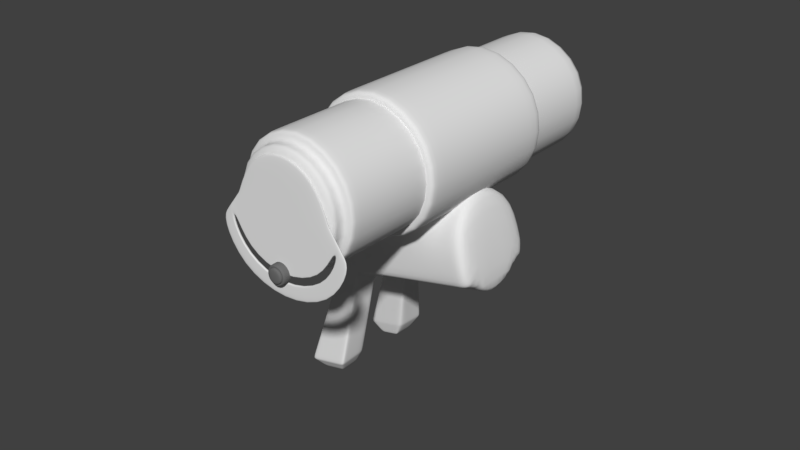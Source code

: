 # Source: getriebe.blend  (saved by Blender 2.79.0; exported with 4.5.12 LTS)
import bpy
from mathutils import Matrix  # noqa: F401  (used for matrix-valued properties, if any)

bpy.ops.wm.read_factory_settings(use_empty=True)
scene = bpy.context.scene
scene.name = 'Scene'

# ---- collections
col_collection_1 = bpy.data.collections.new('Collection 1'); scene.collection.children.link(col_collection_1)
col_radgabel = bpy.data.collections.new('RadGabel')  # instanced only; not linked into the scene
col_frame = bpy.data.collections.new('frame')  # instanced only; not linked into the scene
col_padele = bpy.data.collections.new('Padele')  # instanced only; not linked into the scene
col_stand = bpy.data.collections.new('stand')  # instanced only; not linked into the scene
col_kette_mit_zahnrad = bpy.data.collections.new('Kette mit Zahnrad')  # instanced only; not linked into the scene

# ---- materials (node trees are filled in below, after node groups)
mat_screw_003 = bpy.data.materials.new('screw_003')
mat_screw_003.alpha_threshold = 0.0
mat_screw_003.roughness = 0.5

# ---- material node trees
mat_screw_003.use_nodes = True; mat_screw_003.node_tree.nodes.clear()
_N = mat_screw_003.node_tree.nodes; _L = mat_screw_003.node_tree.links
n0 = _N.new('ShaderNodeOutputMaterial'); n0.name = 'Material Output'; n0.location = (300, 300)
n1 = _N.new('ShaderNodeBsdfDiffuse'); n1.name = 'Diffuse BSDF'; n1.location = (10, 300)
n1.inputs[0].default_value = (0.15, 0.15, 0.15, 1.0)
_L.new(n1.outputs[0], n0.inputs[0])
n0.is_active_output = True

# ---- world
world_world = bpy.data.worlds.new('World'); scene.world = world_world
world_world.color = (0.05088, 0.05088, 0.05088)
world_world.use_sun_shadow = False
world_world.sun_shadow_jitter_overblur = 0.0
world_world.cycles.sampling_method = 'MANUAL'

# ---- meshes
me_cylinder_002 = bpy.data.meshes.new('Cylinder.002')
me_cylinder_002.from_pydata([(0.0, 1.0, 1.0), (0.7071, 0.7071, 1.0), (1.0, -4.371e-08, 1.0), (0.7071, -0.7071, 1.0), (-8.742e-08, -1.0, 1.0), (-0.7071, -0.7071, 1.0), (-1.0, 1.192e-08, 1.0), (-0.7071, 0.7071, 1.0), (1.0, -4.371e-08, 1.0), (0.7071, -0.7071, 1.0), (-8.742e-08, -1.0, 1.0), (-0.7071, -0.7071, 1.0), (-0.8455, -0.9662, 0.0), (-1.0, 1.192e-08, 1.0), (1.452, -0.6016, 1.039), (-0.8883, -1.111, 0.0), (-1.03e-07, -1.267, 0.0), (1.027, -1.385, 0.982), (0.8455, -0.9662, 0.0), (-1.269e-07, -1.71, 0.9584), (-1.082e-07, -1.427, 0.0), (-1.027, -1.385, 0.982), (-1.104, -0.3664, 0.0), (-1.452, -0.6016, 1.039), (1.208, -0.483, 0.9485), (1.107, -0.3734, 0.9535), (0.8883, -1.119, 0.9884), (0.8188, -0.9441, 0.9937), (-1.205, -0.5028, 0.0), (0.8883, -1.111, 0.0), (1.107, -0.3658, 0.0), (1.208, -0.4754, 0.0), (-1.205, -0.5104, 0.9281), (-1.104, -0.374, 0.953), (-0.8188, -0.9441, 0.9937), (-0.915, -1.148, 0.9883), (-1.006e-07, -1.236, 0.9862), (-1.138e-07, -1.474, 0.9722), (-1.285, -0.3795, 1.025), (-1.167, -0.2222, 1.014), (-1.082e-07, -1.435, 0.9739), (0.915, -1.148, 0.9883), (0.8455, -0.9738, 0.9936), (-1.03e-07, -1.275, 0.9844), (-0.8883, -1.119, 0.9884), (-0.8455, -0.9738, 0.9936), (1.285, -0.3795, 1.025), (1.167, -0.2222, 1.014), (0.0, 1.0, 0.0), (0.7071, 0.7071, 0.0), (1.0, -4.371e-08, 0.0), (-1.0, 1.192e-08, 0.0), (-0.7071, 0.7071, 0.0), (1.0, -4.371e-08, 0.0), (-1.0, 1.192e-08, 0.0), (1.452, -0.6017, 0.03896), (1.027, -1.385, -0.01805), (-1.269e-07, -1.71, -0.04166), (-1.027, -1.385, -0.01805), (-1.452, -0.6017, 0.03896), (-1.285, -0.3795, 0.02457), (-1.167, -0.2222, 0.01439), (1.285, -0.3795, 0.02457), (1.167, -0.2222, 0.01439)], [], [(48, 0, 1, 49), (49, 1, 2, 50), (50, 2, 8, 53), (1, 0, 7, 6, 5, 4, 3, 2), (51, 6, 7, 52), (52, 7, 0, 48), (53, 8, 47, 63), (46, 41, 17, 14), (41, 37, 19, 17), (5, 6, 13, 11), (4, 5, 11, 10), (3, 4, 10, 9), (2, 3, 9, 8), (55, 14, 17, 56), (56, 17, 19, 57), (57, 19, 21, 58), (58, 21, 23, 59), (11, 13, 39, 34), (9, 10, 36, 27), (40, 26, 29, 20), (44, 40, 20, 15), (37, 35, 21, 19), (10, 11, 34, 36), (35, 38, 23, 21), (62, 46, 14, 55), (8, 9, 27, 47), (60, 38, 39, 61), (13, 54, 61, 39), (25, 42, 18, 30), (43, 45, 12, 16), (46, 62, 63, 47), (26, 24, 31, 29), (32, 33, 39, 38), (26, 40, 37, 41), (43, 42, 27, 36), (40, 44, 35, 37), (45, 43, 36, 34), (44, 32, 38, 35), (33, 45, 34, 39), (24, 26, 41, 46), (25, 24, 46, 47), (42, 25, 47, 27), (38, 60, 59, 23), (24, 25, 30, 31), (32, 44, 15, 28), (42, 43, 16, 18), (45, 33, 22, 12), (6, 51, 54, 13), (33, 32, 28, 22)])
me_cylinder_002.polygons.foreach_set('use_smooth', [True] * 49)
me_cylinder_002.use_remesh_preserve_volume = False
me_cylinder_002.use_remesh_preserve_attributes = False
me_cylinder_002.use_mirror_vertex_groups = False
me_cylinder_002.update()
me_cylinder_001 = bpy.data.meshes.new('Cylinder.001')
me_cylinder_001.from_pydata([(3.553e-09, 0.8967, -1.0), (3.553e-09, 0.8967, 1.0), (0.7766, 0.4484, -1.0), (0.7766, 0.4484, 1.0), (0.7766, -0.4484, -1.0), (0.7766, -0.4484, 1.0), (-7.676e-08, -0.8967, -1.0), (-7.676e-08, -0.8967, 1.0), (-0.7766, -0.4484, -1.0), (-0.7766, -0.4484, 1.0), (-0.7766, 0.4484, -1.0), (-0.7766, 0.4484, 1.0), (0.0, 1.0, -0.8701), (0.0, 1.0, 0.8701), (0.866, 0.5, 0.8701), (0.866, 0.5, -0.8701), (0.866, -0.5, 0.8701), (0.866, -0.5, -0.8701), (-8.742e-08, -1.0, 0.8701), (-8.742e-08, -1.0, -0.8701), (-0.866, -0.5, 0.8701), (-0.866, -0.5, -0.8701), (-0.866, 0.5, 0.8701), (-0.866, 0.5, -0.8701), (0.0, 1.0, -1.0), (0.866, 0.5, -1.0), (0.866, 0.5, 1.0), (0.0, 1.0, 1.0), (0.866, -0.5, -1.0), (0.866, -0.5, 1.0), (-8.742e-08, -1.0, -1.0), (-8.742e-08, -1.0, 1.0), (-0.866, -0.5, -1.0), (-0.866, -0.5, 1.0), (-0.866, 0.5, -1.0), (-0.866, 0.5, 1.0), (3.553e-09, 0.8967, -1.0), (0.7766, 0.4484, -1.0), (0.7766, 0.4484, 1.0), (3.553e-09, 0.8967, 1.0), (0.7766, -0.4484, -1.0), (0.7766, -0.4484, 1.0), (-7.676e-08, -0.8967, -1.0), (-7.676e-08, -0.8967, 1.0), (-0.7766, -0.4484, -1.0), (-0.7766, -0.4484, 1.0), (-0.7766, 0.4484, -1.0), (-0.7766, 0.4484, 1.0), (3.553e-09, 0.8967, -1.0), (0.7766, 0.4484, -1.0), (0.7766, 0.4484, 1.0), (3.553e-09, 0.8967, 1.0), (0.7766, -0.4484, -1.0), (0.7766, -0.4484, 1.0), (-7.676e-08, -0.8967, -1.0), (-7.676e-08, -0.8967, 1.0), (-0.7766, -0.4484, -1.0), (-0.7766, -0.4484, 1.0), (-0.7766, 0.4484, -1.0), (-0.7766, 0.4484, 1.0), (3.553e-09, 0.8967, -2.139), (0.7766, 0.4484, -2.139), (0.6669, 0.385, 2.139), (7.913e-09, 0.7701, 2.139), (0.7766, -0.4484, -2.139), (0.6669, -0.385, 2.139), (-7.676e-08, -0.8967, -2.139), (-6.586e-08, -0.7701, 2.139), (-0.7766, -0.4484, -2.139), (-0.6669, -0.385, 2.139), (-0.7766, 0.4484, -2.139), (-0.6669, 0.385, 2.139), (0.7766, -0.4484, -2.072), (0.7766, 0.4484, -2.072), (-0.7766, -0.4484, -2.072), (-7.676e-08, -0.8967, -2.072), (3.553e-09, 0.8967, -2.072), (-0.7766, 0.4484, -2.072), (0.7766, -0.4484, 2.072), (-7.676e-08, -0.8967, 2.072), (-0.7766, -0.4484, 2.072), (-0.7766, 0.4484, 2.072), (0.7766, 0.4484, 2.072), (3.553e-09, 0.8967, 2.072), (0.7766, 0.4484, 2.139), (3.553e-09, 0.8967, 2.139), (0.7766, -0.4484, 2.139), (-7.676e-08, -0.8967, 2.139), (-0.7766, -0.4484, 2.139), (-0.7766, 0.4484, 2.139), (0.6669, 0.385, 2.337), (7.913e-09, 0.7701, 2.337), (0.6669, -0.385, 2.337), (-6.586e-08, -0.7701, 2.337), (-0.6669, -0.385, 2.337), (-0.6669, 0.385, 2.337), (0.6669, -0.385, 2.238), (-6.586e-08, -0.7701, 2.238), (7.913e-09, 0.7701, 2.238), (0.6669, 0.385, 2.238), (-0.6669, 0.385, 2.238), (-0.6669, -0.385, 2.238)], [], [(13, 27, 26, 14), (14, 26, 29, 16), (16, 29, 31, 18), (18, 31, 33, 20), (11, 9, 45, 47), (20, 33, 35, 22), (22, 35, 27, 13), (2, 4, 40, 37), (34, 23, 12, 24), (23, 22, 13, 12), (32, 21, 23, 34), (21, 20, 22, 23), (30, 19, 21, 32), (19, 18, 20, 21), (28, 17, 19, 30), (17, 16, 18, 19), (25, 15, 17, 28), (15, 14, 16, 17), (24, 12, 15, 25), (12, 13, 14, 15), (2, 0, 24, 25), (1, 3, 26, 27), (4, 2, 25, 28), (3, 5, 29, 26), (6, 4, 28, 30), (5, 7, 31, 29), (8, 6, 30, 32), (7, 9, 33, 31), (10, 8, 32, 34), (9, 11, 35, 33), (0, 10, 34, 24), (11, 1, 27, 35), (47, 45, 57, 59), (37, 40, 52, 49), (6, 8, 44, 42), (5, 3, 38, 41), (10, 0, 36, 46), (0, 2, 37, 36), (9, 7, 43, 45), (4, 6, 42, 40), (1, 11, 47, 39), (3, 1, 39, 38), (8, 10, 46, 44), (7, 5, 41, 43), (73, 72, 64, 61), (79, 78, 86, 87), (42, 44, 56, 54), (41, 38, 50, 53), (46, 36, 48, 58), (36, 37, 49, 48), (45, 43, 55, 57), (40, 42, 54, 52), (39, 47, 59, 51), (38, 39, 51, 50), (44, 46, 58, 56), (43, 41, 53, 55), (97, 96, 92, 93), (60, 61, 64, 66, 68, 70), (81, 80, 88, 89), (75, 74, 68, 66), (78, 82, 84, 86), (77, 76, 60, 70), (76, 73, 61, 60), (80, 79, 87, 88), (72, 75, 66, 64), (83, 81, 89, 85), (82, 83, 85, 84), (74, 77, 70, 68), (56, 58, 77, 74), (52, 54, 75, 72), (48, 49, 73, 76), (58, 48, 76, 77), (54, 56, 74, 75), (49, 52, 72, 73), (50, 51, 83, 82), (51, 59, 81, 83), (57, 55, 79, 80), (53, 50, 82, 78), (59, 57, 80, 81), (55, 53, 78, 79), (63, 62, 84, 85), (62, 65, 86, 84), (65, 67, 87, 86), (67, 69, 88, 87), (69, 71, 89, 88), (71, 63, 85, 89), (90, 91, 95, 94, 93, 92), (99, 98, 91, 90), (98, 100, 95, 91), (101, 97, 93, 94), (96, 99, 90, 92), (100, 101, 94, 95), (71, 69, 101, 100), (65, 62, 99, 96), (69, 67, 97, 101), (63, 71, 100, 98), (62, 63, 98, 99), (67, 65, 96, 97)])
me_cylinder_001.polygons.foreach_set('use_smooth', [True] * 98)
_uv = me_cylinder_001.uv_layers.new(name='UVMap')
_uv.uv.foreach_set('vector', [0.4343, 0.5609, 0.4343, 0.5796, 0.2897, 0.5796, 0.2897, 0.5609, 0.2897, 0.5609, 0.2897, 0.5796, 0.145, 0.5796, 0.145, 0.5609, 0.145, 0.5609, 0.145, 0.5796, 0.0003314, 0.5796, 0.0003314, 0.5609, 0.0003314, 0.01912, 0.0003314, 0.0003314, 0.145, 0.0003316, 0.145, 0.01912, 0.7526, 0.8007, 0.6311, 0.8007, 0.6316, 0.7986, 0.7521, 0.7988, 0.145, 0.01912, 0.145, 0.0003316, 0.2897, 0.0003318, 0.2897, 0.01912, 0.2897, 0.01912, 0.2897, 0.0003318, 0.4343, 0.0003318, 0.4343, 0.01912, 0.7526, 0.868, 0.6311, 0.868, 0.6316, 0.866, 0.7521, 0.8661, 0.2897, 0.2897, 0.2897, 0.2709, 0.4343, 0.2709, 0.4343, 0.2897, 0.2897, 0.2709, 0.2897, 0.01912, 0.4343, 0.01912, 0.4343, 0.2709, 0.145, 0.2897, 0.145, 0.2709, 0.2897, 0.2709, 0.2897, 0.2897, 0.145, 0.2709, 0.145, 0.01912, 0.2897, 0.01912, 0.2897, 0.2709, 0.0003315, 0.2897, 0.0003315, 0.2709, 0.145, 0.2709, 0.145, 0.2897, 0.0003315, 0.2709, 0.0003314, 0.01912, 0.145, 0.01912, 0.145, 0.2709, 0.145, 0.2903, 0.145, 0.3091, 0.0003314, 0.3091, 0.0003315, 0.2903, 0.145, 0.3091, 0.145, 0.5609, 0.0003314, 0.5609, 0.0003314, 0.3091, 0.2897, 0.2903, 0.2897, 0.3091, 0.145, 0.3091, 0.145, 0.2903, 0.2897, 0.3091, 0.2897, 0.5609, 0.145, 0.5609, 0.145, 0.3091, 0.4343, 0.2903, 0.4343, 0.3091, 0.2897, 0.3091, 0.2897, 0.2903, 0.4343, 0.3091, 0.4343, 0.5609, 0.2897, 0.5609, 0.2897, 0.3091, 0.7526, 0.868, 0.8552, 0.8164, 0.8659, 0.8234, 0.7551, 0.8798, 0.7713, 0.5663, 0.6698, 0.515, 0.6728, 0.5042, 0.7804, 0.5605, 0.6311, 0.868, 0.7526, 0.868, 0.7551, 0.8798, 0.6281, 0.8788, 0.6698, 0.515, 0.5483, 0.515, 0.5458, 0.5032, 0.6728, 0.5042, 0.5296, 0.8167, 0.6311, 0.868, 0.6281, 0.8788, 0.5206, 0.8225, 0.5483, 0.515, 0.4457, 0.5666, 0.435, 0.5596, 0.5458, 0.5032, 0.6339, 0.8923, 0.5313, 0.9439, 0.5206, 0.9369, 0.6314, 0.8805, 0.5296, 0.7493, 0.6311, 0.8007, 0.6281, 0.8114, 0.5206, 0.7551, 0.7554, 0.8923, 0.6339, 0.8923, 0.6314, 0.8805, 0.7584, 0.8815, 0.6311, 0.8007, 0.7526, 0.8007, 0.7551, 0.8125, 0.6281, 0.8114, 0.8569, 0.9436, 0.7554, 0.8923, 0.7584, 0.8815, 0.866, 0.9378, 0.7526, 0.8007, 0.8552, 0.7491, 0.8659, 0.7561, 0.7551, 0.8125, 0.7521, 0.7988, 0.6316, 0.7986, 0.632, 0.7966, 0.7517, 0.7967, 0.7521, 0.8661, 0.6316, 0.866, 0.632, 0.8639, 0.7517, 0.8641, 0.5313, 0.9439, 0.6339, 0.8923, 0.6344, 0.8942, 0.5321, 0.9454, 0.5483, 0.515, 0.6698, 0.515, 0.6693, 0.517, 0.5488, 0.5169, 0.7554, 0.8923, 0.8569, 0.9436, 0.856, 0.9454, 0.7549, 0.8943, 0.8552, 0.8164, 0.7526, 0.868, 0.7521, 0.8661, 0.8544, 0.8149, 0.6311, 0.8007, 0.5296, 0.7493, 0.5305, 0.7476, 0.6316, 0.7986, 0.6311, 0.868, 0.5296, 0.8167, 0.5305, 0.8149, 0.6316, 0.866, 0.8552, 0.7491, 0.7526, 0.8007, 0.7521, 0.7988, 0.8544, 0.7476, 0.6698, 0.515, 0.7713, 0.5663, 0.7704, 0.5681, 0.6693, 0.517, 0.6339, 0.8923, 0.7554, 0.8923, 0.7549, 0.8943, 0.6344, 0.8942, 0.4457, 0.5666, 0.5483, 0.515, 0.5488, 0.5169, 0.4465, 0.5681, 0.6496, 0.5901, 0.5199, 0.5901, 0.5199, 0.5803, 0.6496, 0.5803, 0.0003315, 0.7354, 0.1301, 0.7354, 0.1301, 0.7451, 0.0003315, 0.7451, 0.5321, 0.9454, 0.6344, 0.8942, 0.6348, 0.8962, 0.533, 0.9471, 0.5488, 0.5169, 0.6693, 0.517, 0.6689, 0.519, 0.5493, 0.5189, 0.7549, 0.8943, 0.856, 0.9454, 0.8551, 0.9472, 0.7545, 0.8964, 0.8544, 0.8149, 0.7521, 0.8661, 0.7517, 0.8641, 0.8535, 0.8131, 0.6316, 0.7986, 0.5305, 0.7476, 0.5314, 0.7458, 0.632, 0.7966, 0.6316, 0.866, 0.5305, 0.8149, 0.5314, 0.8131, 0.632, 0.8639, 0.8544, 0.7476, 0.7521, 0.7988, 0.7517, 0.7967, 0.8535, 0.7458, 0.6693, 0.517, 0.7704, 0.5681, 0.7696, 0.5699, 0.6689, 0.519, 0.6344, 0.8942, 0.7549, 0.8943, 0.7545, 0.8964, 0.6348, 0.8962, 0.4465, 0.5681, 0.5488, 0.5169, 0.5493, 0.5189, 0.4474, 0.5698, 0.5206, 0.962, 0.6319, 0.962, 0.6319, 0.9763, 0.5206, 0.9763, 0.2598, 0.8581, 0.1949, 0.9705, 0.06519, 0.9705, 0.0003314, 0.8581, 0.06519, 0.7458, 0.1949, 0.7458, 0.7556, 0.2598, 0.7556, 0.1301, 0.7653, 0.1301, 0.7653, 0.2598, 0.4447, 0.0003314, 0.4447, 0.1301, 0.435, 0.1301, 0.435, 0.0003314, 0.1301, 0.7354, 0.2598, 0.7354, 0.2598, 0.7451, 0.1301, 0.7451, 0.4447, 0.2598, 0.4447, 0.3895, 0.435, 0.3895, 0.435, 0.2598, 0.7793, 0.5901, 0.6496, 0.5901, 0.6496, 0.5803, 0.7793, 0.5803, 0.7556, 0.1301, 0.7556, 0.0003315, 0.7653, 0.0003315, 0.7653, 0.1301, 0.5199, 0.5901, 0.3902, 0.5901, 0.3902, 0.5803, 0.5199, 0.5803, 0.7556, 0.3895, 0.7556, 0.2598, 0.7653, 0.2598, 0.7653, 0.3895, 0.2598, 0.7354, 0.3895, 0.7354, 0.3895, 0.7451, 0.2598, 0.7451, 0.4447, 0.1301, 0.4447, 0.2598, 0.435, 0.2598, 0.435, 0.1301, 0.5998, 0.1301, 0.5998, 0.2598, 0.4447, 0.2598, 0.4447, 0.1301, 0.5199, 0.7451, 0.3902, 0.7451, 0.3902, 0.5901, 0.5199, 0.5901, 0.7793, 0.7451, 0.6496, 0.7451, 0.6496, 0.5901, 0.7793, 0.5901, 0.5998, 0.2598, 0.5998, 0.3895, 0.4447, 0.3895, 0.4447, 0.2598, 0.5998, 0.0003316, 0.5998, 0.1301, 0.4447, 0.1301, 0.4447, 0.0003314, 0.6496, 0.7451, 0.5199, 0.7451, 0.5199, 0.5901, 0.6496, 0.5901, 0.2598, 0.5803, 0.3895, 0.5803, 0.3895, 0.7354, 0.2598, 0.7354, 0.6005, 0.3895, 0.6005, 0.2598, 0.7556, 0.2598, 0.7556, 0.3895, 0.6005, 0.1301, 0.6005, 0.0003314, 0.7556, 0.0003315, 0.7556, 0.1301, 0.1301, 0.5803, 0.2598, 0.5803, 0.2598, 0.7354, 0.1301, 0.7354, 0.6005, 0.2598, 0.6005, 0.1301, 0.7556, 0.1301, 0.7556, 0.2598, 0.0003314, 0.5803, 0.1301, 0.5803, 0.1301, 0.7354, 0.0003315, 0.7354, 0.6761, 0.5025, 0.6204, 0.406, 0.6296, 0.3902, 0.6944, 0.5025, 0.6204, 0.406, 0.509, 0.406, 0.4998, 0.3902, 0.6296, 0.3902, 0.509, 0.406, 0.4533, 0.5025, 0.435, 0.5025, 0.4998, 0.3902, 0.2788, 0.7458, 0.3345, 0.8423, 0.3253, 0.8581, 0.2604, 0.7458, 0.3345, 0.8423, 0.4459, 0.8423, 0.455, 0.8581, 0.3253, 0.8581, 0.4459, 0.8423, 0.5016, 0.7458, 0.5199, 0.7458, 0.455, 0.8581, 0.9589, 0.05603, 0.9589, 0.1674, 0.8624, 0.2231, 0.766, 0.1674, 0.766, 0.05603, 0.8624, 0.0003314, 0.7433, 0.962, 0.8547, 0.962, 0.8547, 0.9763, 0.7433, 0.9763, 0.3345, 0.9855, 0.2231, 0.9855, 0.2231, 0.9711, 0.3345, 0.9711, 0.1117, 0.9855, 0.0003314, 0.9855, 0.0003314, 0.9711, 0.1117, 0.9711, 0.6319, 0.962, 0.7433, 0.962, 0.7433, 0.9763, 0.6319, 0.9763, 0.2231, 0.9855, 0.1117, 0.9855, 0.1117, 0.9711, 0.2231, 0.9711, 0.2231, 0.9997, 0.1117, 0.9997, 0.1117, 0.9855, 0.2231, 0.9855, 0.6319, 0.9478, 0.7433, 0.9478, 0.7433, 0.962, 0.6319, 0.962, 0.1117, 0.9997, 0.0003315, 0.9997, 0.0003314, 0.9855, 0.1117, 0.9855, 0.3345, 0.9997, 0.2231, 0.9997, 0.2231, 0.9855, 0.3345, 0.9855, 0.7433, 0.9478, 0.8547, 0.9478, 0.8547, 0.962, 0.7433, 0.962, 0.5206, 0.9478, 0.6319, 0.9478, 0.6319, 0.962, 0.5206, 0.962])
me_cylinder_001.use_remesh_preserve_volume = False
me_cylinder_001.use_remesh_preserve_attributes = False
me_cylinder_001.use_mirror_vertex_groups = False
me_cylinder_001.update()
me_cylinder = bpy.data.meshes.new('Cylinder')
me_cylinder.from_pydata([(-1.741e-08, 1.043, -0.7615), (-1.741e-08, 1.043, 1.238), (0.866, 0.5432, -0.7615), (0.866, 0.5432, 1.238), (0.866, -0.4568, -0.7615), (0.866, -0.4568, 1.238), (-1.048e-07, -0.9568, -0.7615), (-1.048e-07, -0.9568, 1.238), (4.812e-09, 1.043, -0.6032), (-3.963e-08, 1.043, 1.08), (0.866, 0.5432, 1.08), (0.866, 0.5432, -0.6032), (0.866, -0.4568, 1.08), (0.866, -0.4568, -0.6032), (-1.271e-07, -0.9568, 1.08), (-8.261e-08, -0.9568, -0.6032), (-1e-08, 1.043, -0.3084), (-2.482e-08, 1.043, 0.7853), (0.866, 0.5432, 0.7853), (0.866, 0.5432, -0.3084), (0.866, -0.4568, 0.7853), (0.866, -0.4568, -0.3084), (-1.122e-07, -0.9568, 0.7853), (-9.742e-08, -0.9568, -0.3084), (-1.305e-07, 2.064, -0.09348), (-1.463e-07, 1.616, 1.203), (0.6865, 1.087, 0.8928), (0.6865, 1.379, 0.04604), (0.6865, 1.032, 0.8851), (-1.408e-07, 1.532, 1.191), (-1.25e-07, 1.98, -0.1053), (0.6865, 1.324, 0.03834), (0.866, 0.5432, 0.2385), (0.866, -0.4568, 0.2385), (-1.048e-07, -0.9568, 0.2385), (-1.384e-07, 1.84, 0.5547), (1.051, 1.247, 0.4715), (1.051, 1.163, 0.4597), (0.433, -0.7068, -0.7615), (0.433, -0.7068, 1.238), (0.433, -0.7068, -0.6032), (0.433, -0.7068, 1.08), (0.433, -0.7068, -0.3084), (0.433, -0.7068, 0.7853), (0.433, -0.7068, 0.2385), (0.9983, -2.492, -0.7793), (0.9983, -2.492, -1.01), (0.6041, -2.477, -1.01), (0.6041, -2.477, -0.7793), (1.156, -2.268, -1.139), (0.5412, -2.236, -1.139), (0.5412, -2.236, -0.6496), (1.156, -2.268, -0.6496), (0.433, -0.8121, -0.6032), (0.433, -0.8121, -0.3084), (0.866, -0.5621, -0.6032), (0.866, -0.5621, -0.3084), (0.866, 0.5432, -0.3465), (0.866, -0.4568, -0.3465), (0.0, -0.9568, -0.3465), (0.0, 1.043, -0.3465), (0.433, -0.7068, -0.3465), (0.9983, -2.492, -0.809), (0.6041, -2.477, -0.809), (1.156, -2.268, -0.7129), (0.5412, -2.236, -0.7129), (0.433, -0.8121, -0.3465), (0.866, -0.5621, -0.3465), (0.866, 0.5432, -0.5634), (0.866, -0.4568, -0.5634), (0.0, -0.9568, -0.5634), (0.433, -0.7068, -0.5634), (0.9983, -2.492, -0.9784), (0.6041, -2.477, -0.9784), (1.156, -2.268, -1.073), (0.866, -0.5621, -0.5634), (0.0, 1.043, -0.5634), (0.5412, -2.236, -1.073), (0.433, -0.8121, -0.5634), (0.5249, -0.6234, 1.238), (0.7922, -0.5401, 1.238), (0.7922, -0.5401, -0.7615), (0.5249, -0.6234, -0.7615), (0.7922, -0.5401, -0.6032), (0.5249, -0.6234, -0.6032), (0.7922, -0.5401, 1.08), (0.5249, -0.6234, 1.08), (0.7922, -0.5401, -0.3084), (0.5249, -0.6234, -0.3084), (0.7922, -0.5401, 0.7853), (0.5249, -0.6234, 0.7853), (0.7922, -0.5401, 0.2385), (0.5249, -0.6234, 0.2385), (0.8641, -2.487, -1.01), (0.6207, -2.482, -1.01), (0.8641, -2.487, -0.7793), (0.6207, -2.482, -0.7793), (0.7785, -2.247, -0.6496), (1.072, -2.258, -0.6496), (1.072, -2.258, -1.139), (0.7785, -2.247, -1.139), (0.7922, -0.6454, -0.6032), (0.5249, -0.7287, -0.6032), (0.5249, -0.7287, -0.3084), (0.7922, -0.6454, -0.3084), (0.8641, -2.487, -0.809), (0.6207, -2.482, -0.809), (0.8641, -2.487, -0.9784), (0.6207, -2.482, -0.9784), (1.103, -2.319, -1.11), (1.103, -2.319, -0.6787), (0.5553, -2.29, -1.11), (0.5553, -2.29, -0.6787), (1.103, -2.319, -0.7344), (0.5553, -2.29, -0.7344), (1.103, -2.319, -1.052), (0.5553, -2.29, -1.052), (0.9756, -2.309, -0.6787), (0.7431, -2.3, -0.6787), (0.7431, -2.3, -1.11), (0.9756, -2.309, -1.11), (1.13, -2.182, -1.112), (1.13, -2.182, -0.6323), (0.5357, -2.164, -1.112), (0.5357, -2.164, -0.6323), (0.5357, -2.164, -0.6943), (1.13, -2.182, -0.6943), (1.13, -2.182, -1.047), (0.5357, -2.164, -1.047), (0.7656, -2.17, -1.112), (1.047, -2.176, -1.112), (1.047, -2.176, -0.6323), (0.7656, -2.17, -0.6323)], [], [(9, 1, 3, 10), (10, 3, 5, 12), (41, 39, 7, 14), (3, 1, 7, 39, 79, 80, 5), (38, 40, 15, 6), (43, 41, 14, 22), (2, 11, 13, 4), (18, 10, 12, 20), (0, 8, 11, 2), (17, 9, 10, 18), (60, 16, 19, 57), (57, 19, 21, 58), (32, 18, 20, 33), (61, 42, 23, 59), (44, 43, 22, 34), (29, 28, 26, 25), (35, 25, 26, 36), (37, 31, 27, 36), (31, 30, 24, 27), (19, 16, 30, 31), (32, 19, 31, 37), (17, 18, 28, 29), (18, 32, 37, 28), (28, 37, 36, 26), (24, 35, 36, 27), (42, 44, 34, 23), (19, 32, 33, 21), (88, 92, 44, 42), (92, 90, 43, 44), (120, 109, 46, 93), (90, 86, 41, 43), (82, 84, 40, 38), (86, 79, 39, 41), (106, 96, 48, 63), (116, 111, 47, 73), (113, 110, 45, 62), (118, 112, 48, 96), (6, 0, 2, 4, 81, 82, 38), (132, 124, 51, 97), (126, 122, 52, 64), (128, 123, 50, 77), (130, 121, 49, 99), (83, 13, 55, 101), (71, 40, 53, 78), (58, 21, 56, 67), (88, 42, 54, 103), (69, 58, 67, 75), (42, 61, 66, 54), (124, 125, 65, 51), (127, 126, 64, 74), (115, 113, 62, 72), (112, 114, 63, 48), (108, 106, 63, 73), (71, 61, 59, 70), (68, 57, 58, 69), (76, 60, 57, 68), (8, 76, 68, 11), (11, 68, 69, 13), (40, 71, 70, 15), (94, 108, 73, 47), (109, 115, 72, 46), (121, 127, 74, 49), (13, 69, 75, 55), (61, 71, 78, 66), (125, 128, 77, 65), (114, 116, 73, 63), (46, 72, 107, 93), (93, 107, 108, 94), (72, 62, 105, 107), (107, 105, 106, 108), (21, 87, 104, 56), (87, 88, 103, 104), (40, 84, 102, 53), (84, 83, 101, 102), (123, 129, 100, 50), (129, 130, 99, 100), (122, 131, 98, 52), (131, 132, 97, 98), (110, 117, 95, 45), (117, 118, 96, 95), (62, 45, 95, 105), (105, 95, 96, 106), (12, 5, 80, 85), (85, 80, 79, 86), (4, 13, 83, 81), (81, 83, 84, 82), (20, 12, 85, 89), (89, 85, 86, 90), (111, 119, 94, 47), (119, 120, 93, 94), (33, 20, 89, 91), (91, 89, 90, 92), (21, 33, 91, 87), (87, 91, 92, 88), (100, 99, 120, 119), (50, 100, 119, 111), (98, 97, 118, 117), (52, 98, 117, 110), (65, 77, 116, 114), (49, 74, 115, 109), (51, 65, 114, 112), (74, 64, 113, 115), (97, 51, 112, 118), (64, 52, 110, 113), (77, 50, 111, 116), (99, 49, 109, 120), (104, 103, 132, 131), (56, 104, 131, 122), (102, 101, 130, 129), (53, 102, 129, 123), (66, 78, 128, 125), (55, 75, 127, 121), (75, 67, 126, 127), (54, 66, 125, 124), (101, 55, 121, 130), (78, 53, 123, 128), (67, 56, 122, 126), (103, 54, 124, 132)])
me_cylinder.polygons.foreach_set('use_smooth', [True] * 118)
me_cylinder.use_remesh_preserve_volume = False
me_cylinder.use_remesh_preserve_attributes = False
me_cylinder.use_mirror_vertex_groups = False
me_cylinder.update()
me_screw_003 = bpy.data.meshes.new('screw_003')
me_screw_003.from_pydata([(-5.96e-08, -0.1524, -5.281e-08), (-0.1319, -0.07618, 1.689e-09), (-0.1319, 0.07618, 2.469e-08), (-5.96e-08, 0.1524, -6.796e-09), (0.1319, 0.07618, -6.129e-08), (0.1319, -0.07618, -8.43e-08), (-0.1319, -0.07618, 0.09913), (-2.73e-08, -0.1524, 0.09913), (-0.1319, 0.07618, 0.09913), (-2.73e-08, 0.1524, 0.09913), (0.1319, 0.07618, 0.09913), (0.1319, -0.07618, 0.09913), (-1.709e-08, -0.1056, 0.1305), (-0.09148, -0.05282, 0.1305), (-0.09148, 0.05282, 0.1305), (-1.709e-08, 0.1056, 0.1305), (0.09148, 0.05282, 0.1305), (0.09148, -0.05282, 0.1305), (-2.73e-08, -0.1205, 0.09913), (-8.572e-08, -0.1133, 0.1028), (-2.938e-08, -0.1164, 0.09275), (-0.09811, -0.05665, 0.1028), (-0.1044, -0.06027, 0.09913), (-0.1008, -0.0582, 0.09275), (0.09811, -0.05665, 0.1028), (0.1044, -0.06027, 0.09913), (0.1008, -0.0582, 0.09275), (-0.09811, 0.05665, 0.1028), (-0.1044, 0.06027, 0.09913), (-0.1008, 0.0582, 0.09275), (-2.73e-08, 0.1205, 0.09913), (-2.611e-08, 0.1133, 0.1028), (-2.938e-08, 0.1164, 0.09275), (0.1044, 0.06027, 0.09913), (0.09811, 0.05665, 0.1028), (0.1008, 0.0582, 0.09275)], [], [(0, 7, 6, 1), (1, 6, 8, 2), (2, 8, 9, 3), (3, 9, 10, 4), (4, 10, 11, 5), (5, 11, 7, 0), (13, 12, 17, 16, 15, 14), (15, 31, 27, 14), (17, 24, 34, 16), (16, 34, 31, 15), (22, 28, 8, 6), (28, 30, 9, 8), (30, 33, 10, 9), (12, 19, 24, 17), (33, 25, 11, 10), (21, 19, 12, 13), (25, 18, 7, 11), (18, 22, 6, 7), (22, 18, 20, 23), (23, 20, 19, 21), (28, 22, 23, 29), (29, 23, 21, 27), (25, 33, 35, 26), (26, 35, 34, 24), (33, 30, 32, 35), (35, 32, 31, 34), (30, 28, 29, 32), (32, 29, 27, 31), (18, 25, 26, 20), (20, 26, 24, 19), (14, 27, 21, 13)])
me_screw_003.polygons.foreach_set('use_smooth', [True] * 31)
_uv = me_screw_003.uv_layers.new(name='UVMap')
_uv.uv.foreach_set('vector', [0.5183, 0.0002289, 0.5183, 0.1688, 0.2593, 0.1688, 0.2593, 0.000229, 0.2593, 0.000229, 0.2593, 0.1688, 0.0002289, 0.1688, 0.0002288, 0.0002291, 0.0002288, 0.3378, 0.0002288, 0.1692, 0.2593, 0.1692, 0.2593, 0.3378, 0.2593, 0.3378, 0.2593, 0.1692, 0.5183, 0.1692, 0.5183, 0.3378, 0.5183, 0.3378, 0.5183, 0.1692, 0.7774, 0.1692, 0.7774, 0.3378, 0.7774, 0.0002288, 0.7774, 0.1688, 0.5183, 0.1688, 0.5183, 0.0002289, 0.6821, 0.8659, 0.5923, 0.7104, 0.6821, 0.5549, 0.8617, 0.5549, 0.9515, 0.7104, 0.8617, 0.8659, 0.1995, 0.8172, 0.1926, 0.8656, 0.007663, 0.8119, 0.02728, 0.7675, 0.5515, 0.7672, 0.5713, 0.8118, 0.386, 0.8656, 0.3791, 0.8171, 0.3791, 0.8171, 0.386, 0.8656, 0.1926, 0.8656, 0.1995, 0.8172, 0.1969, 0.6047, 0.05064, 0.761, 0.0002288, 0.75, 0.1756, 0.5549, 0.05111, 0.3441, 0.1935, 0.5051, 0.1707, 0.5544, 0.0002288, 0.3536, 0.1935, 0.5051, 0.4116, 0.5088, 0.4333, 0.5544, 0.1707, 0.5544, 0.3793, 0.9499, 0.3862, 0.9014, 0.5712, 0.9553, 0.5515, 0.9998, 0.4116, 0.5088, 0.5445, 0.3594, 0.5917, 0.3684, 0.4333, 0.5544, 0.1929, 0.9015, 0.3862, 0.9014, 0.3793, 0.9499, 0.1997, 0.9498, 0.5442, 0.7616, 0.4151, 0.6076, 0.4382, 0.5625, 0.5919, 0.7539, 0.4151, 0.6076, 0.1969, 0.6047, 0.1756, 0.5549, 0.4382, 0.5625, 0.1969, 0.6047, 0.4151, 0.6076, 0.4094, 0.6196, 0.2025, 0.6179, 0.1904, 0.8837, 0.3887, 0.8838, 0.3862, 0.9014, 0.1929, 0.9015, 0.05064, 0.761, 0.1969, 0.6047, 0.2025, 0.6179, 0.06169, 0.7667, 0.0002288, 0.9389, 0.1904, 0.8837, 0.1929, 0.9015, 0.007696, 0.9551, 0.5445, 0.3594, 0.4116, 0.5088, 0.4063, 0.4965, 0.534, 0.3543, 0.5787, 0.8281, 0.3885, 0.8833, 0.386, 0.8656, 0.5713, 0.8118, 0.4116, 0.5088, 0.1935, 0.5051, 0.1995, 0.4922, 0.4063, 0.4965, 0.3885, 0.8833, 0.1901, 0.8833, 0.1926, 0.8656, 0.386, 0.8656, 0.1935, 0.5051, 0.05111, 0.3441, 0.0632, 0.3382, 0.1995, 0.4922, 0.1901, 0.8833, 0.0002288, 0.8281, 0.007663, 0.8119, 0.1926, 0.8656, 0.4151, 0.6076, 0.5442, 0.7616, 0.5328, 0.7667, 0.4094, 0.6196, 0.3887, 0.8838, 0.5787, 0.9391, 0.5712, 0.9553, 0.3862, 0.9014, 0.02741, 0.9998, 0.007696, 0.9551, 0.1929, 0.9015, 0.1997, 0.9498])
me_screw_003.materials.append(mat_screw_003)
me_screw_003.use_remesh_preserve_volume = False
me_screw_003.use_remesh_preserve_attributes = False
me_screw_003.use_mirror_vertex_groups = False
me_screw_003.update()

# ---- objects
ob_cylinder_002 = bpy.data.objects.new('Cylinder.002', me_cylinder_002)
ob_cylinder_001 = bpy.data.objects.new('Cylinder.001', me_cylinder_001)
ob_cylinder = bpy.data.objects.new('Cylinder', me_cylinder)
ob_radgabel = bpy.data.objects.new('RadGabel', None)
ob_frame = bpy.data.objects.new('frame', None)
ob_padele = bpy.data.objects.new('Padele', None)
ob_stand = bpy.data.objects.new('stand', None)
ob_ketten_path_padel = bpy.data.objects.new('Ketten_path_padel', None)
ob_ketten_path_motor = bpy.data.objects.new('Ketten_path_motor', None)
ob_kette_mit_zahnrad = bpy.data.objects.new('Kette mit Zahnrad', None)
ob_screw_003 = bpy.data.objects.new('screw_003', me_screw_003)

# ---- transforms, parenting, visibility, modifiers, constraints
ob_cylinder_002.location = (0.1414, -0.05802, 0.2805)
ob_cylinder_002.rotation_euler = (1.553, -0.0, 0.0)
ob_cylinder_002.scale = (0.01536, 0.01535, 0.0003597)
ob_cylinder_002.lineart.crease_threshold = 0.0
_m = ob_cylinder_002.modifiers.new('Subsurf', 'SUBSURF')
_m.uv_smooth = 'PRESERVE_CORNERS'
_m.quality = 2
_m.levels = 2
_m.show_only_control_edges = False
_m = ob_cylinder_002.modifiers.new('Mirror', 'MIRROR')
_m.use_axis = (False, False, True)
_m.use_clip = True
ob_cylinder_001.location = (0.1414, -1.096e-09, 0.2805)
ob_cylinder_001.rotation_euler = (1.571, -0.0, 0.0)
ob_cylinder_001.scale = (0.02475, 0.02475, 0.02475)
ob_cylinder_001.lineart.crease_threshold = 0.0
_m = ob_cylinder_001.modifiers.new('Subsurf', 'SUBSURF')
_m.uv_smooth = 'PRESERVE_CORNERS'
_m.quality = 2
_m.levels = 2
_m.show_only_control_edges = False
ob_cylinder.location = (0.1318, 0.0, 0.2483)
ob_cylinder.rotation_euler = (1.349, 9.595e-09, 1.571)
ob_cylinder.scale = (0.01655, 0.01723, 0.02701)
ob_cylinder.lineart.crease_threshold = 0.0
_m = ob_cylinder.modifiers.new('Mirror', 'MIRROR')
_m.use_clip = True
_m = ob_cylinder.modifiers.new('Subsurf', 'SUBSURF')
_m.uv_smooth = 'PRESERVE_CORNERS'
_m.quality = 2
_m.levels = 2
_m.show_only_control_edges = False
ob_radgabel.location = (0.0, 0.0, 0.0)
ob_radgabel.empty_image_offset = (0.0, 0.0)
ob_radgabel.show_instancer_for_render = False
ob_radgabel.instance_type = 'COLLECTION'
ob_radgabel.lineart.crease_threshold = 0.0
ob_frame.location = (0.0, 0.0, 0.0)
ob_frame.empty_image_offset = (0.0, 0.0)
ob_frame.show_instancer_for_render = False
ob_frame.instance_type = 'COLLECTION'
ob_frame.lineart.crease_threshold = 0.0
ob_padele.location = (0.0, 0.0, 0.0)
ob_padele.empty_image_offset = (0.0, 0.0)
ob_padele.show_instancer_for_render = False
ob_padele.instance_type = 'COLLECTION'
ob_padele.lineart.crease_threshold = 0.0
ob_stand.location = (0.0726, 0.0, 0.0)
ob_stand.empty_image_offset = (0.0, 0.0)
ob_stand.show_instancer_for_render = False
ob_stand.instance_type = 'COLLECTION'
ob_stand.lineart.crease_threshold = 0.0
ob_ketten_path_padel.location = (0.0, 0.0, 0.0)
ob_ketten_path_motor.location = (0.0, 0.0, 0.0)
ob_kette_mit_zahnrad.location = (0.0, 0.0, 0.0)
ob_kette_mit_zahnrad.empty_image_offset = (0.0, 0.0)
ob_kette_mit_zahnrad.show_instancer_for_render = False
ob_kette_mit_zahnrad.instance_type = 'COLLECTION'
ob_kette_mit_zahnrad.lineart.crease_threshold = 0.0
ob_screw_003.location = (0.1405, -0.0584, 0.2625)
ob_screw_003.rotation_euler = (1.571, -0.0, 0.0)
ob_screw_003.scale = (0.02382, 0.02382, 0.02382)
ob_screw_003.lineart.crease_threshold = 0.0
_m = ob_screw_003.modifiers.new('Bevel', 'BEVEL')
_m.segments = 2
_m.limit_method = 'WEIGHT'
_m.offset_type = 'WIDTH'
_m.spread = 0.0
_m = ob_screw_003.modifiers.new('Subsurf', 'SUBSURF')
_m.uv_smooth = 'PRESERVE_CORNERS'
_m.quality = 2
_m.levels = 2
_m.show_only_control_edges = False
ob_radgabel.instance_collection = col_radgabel
ob_frame.instance_collection = col_frame
ob_padele.instance_collection = col_padele
ob_stand.instance_collection = col_stand
ob_kette_mit_zahnrad.instance_collection = col_kette_mit_zahnrad

# ---- collection membership
col_collection_1.objects.link(ob_cylinder_002)
col_collection_1.objects.link(ob_cylinder_001)
col_collection_1.objects.link(ob_cylinder)
col_collection_1.objects.link(ob_radgabel)
col_collection_1.objects.link(ob_frame)
col_collection_1.objects.link(ob_padele)
col_collection_1.objects.link(ob_stand)
col_collection_1.objects.link(ob_ketten_path_padel)
col_collection_1.objects.link(ob_ketten_path_motor)
col_collection_1.objects.link(ob_kette_mit_zahnrad)
col_collection_1.objects.link(ob_screw_003)

# ---- scene / render settings (as saved in the file)
scene.frame_start = 1; scene.frame_end = 250; scene.frame_set(1)
scene.render.engine = 'CYCLES'
scene.render.resolution_percentage = 50
scene.render.dither_intensity = 0.0
scene.cycles.use_denoising = False
scene.cycles.samples = 128
scene.cycles.sampling_pattern = 'TABULATED_SOBOL'
scene.cycles.use_adaptive_sampling = False
scene.cycles.use_light_tree = False
scene.cycles.blur_glossy = 0.0
scene.cycles.sample_clamp_indirect = 0.0
scene.view_settings.view_transform = 'Standard'
bpy.context.view_layer.update()

# ---- added for rendering (the .blend has no active camera and no usable light): camera, sun
cam_auto = bpy.data.cameras.new('AutoCamera')
cam_auto.lens = 50.0
cam_auto.sensor_width = 36.0
cam_auto.clip_end = 1000.0
ob_auto_camera = bpy.data.objects.new('AutoCamera', cam_auto)
scene.collection.objects.link(ob_auto_camera)
ob_auto_camera.location = (0.318947, -0.226327, 0.400479)
ob_auto_camera.rotation_euler = (1.09748, -7.21219e-08, 0.694738)
scene.camera = ob_auto_camera
light_auto_sun = bpy.data.lights.new('AutoSun', 'SUN')
light_auto_sun.energy = 3.0
light_auto_sun.angle = 0.0523599
ob_auto_sun = bpy.data.objects.new('AutoSun', light_auto_sun)
scene.collection.objects.link(ob_auto_sun)
ob_auto_sun.rotation_euler = (0.872665, 0.174533, 0.523599)
bpy.context.view_layer.update()

